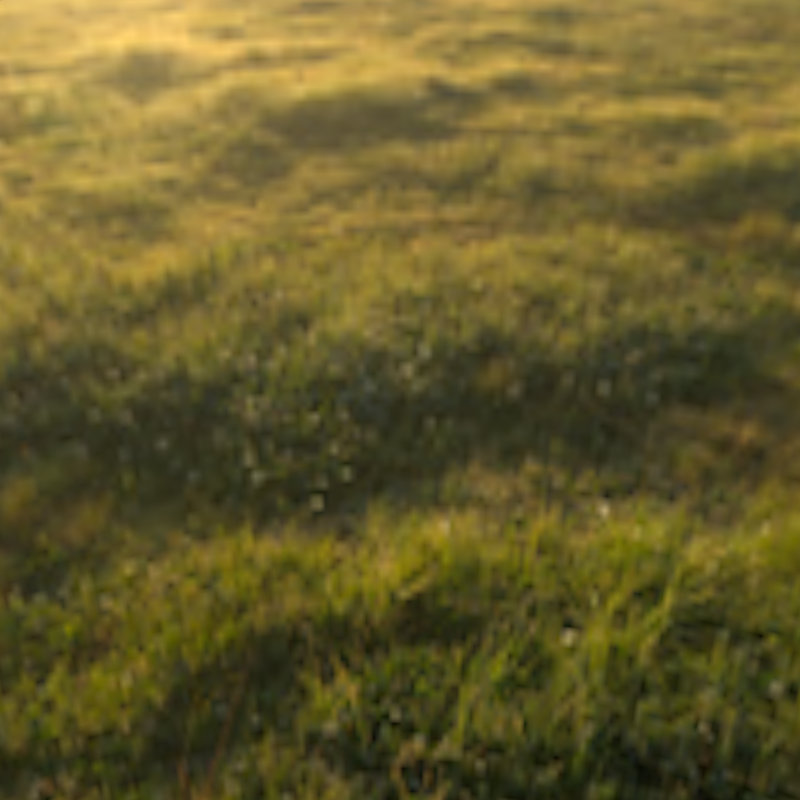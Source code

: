 # Source: relit.blend  (saved by Blender 3.4.6; exported with 4.5.12 LTS)
import bpy
from mathutils import Matrix  # noqa: F401  (used for matrix-valued properties, if any)

bpy.ops.wm.read_factory_settings(use_empty=True)
scene = bpy.context.scene
scene.name = 'Scene'

# ---- collections
col_scena = bpy.data.collections.new('Scena'); scene.collection.children.link(col_scena)
col_scena.hide_render = True

# ---- images (referenced by path relative to the original .blend; pixels are not part of the script)
import os
ASSET_DIR = os.environ.get("B2B_ASSET_DIR", "")  # directory of the original .blend (textures are referenced by path, not embedded)
HERE = os.path.dirname(os.path.abspath(__file__))  # packed textures are extracted next to this script under _unpacked/

def load_image(name, relpath, width, height, colorspace="sRGB"):
    """Load a texture the original file referenced (path relative to the .blend, or extracted next to this script)."""
    p = next((c for c in (os.path.join(HERE, relpath), os.path.join(ASSET_DIR, relpath)) if relpath and os.path.exists(c)), "")
    if p:
        img = bpy.data.images.load(p, check_existing=True)
        img.name = name
    else:  # same state as the original file: an image datablock whose file is absent (Cycles renders it pink)
        img = bpy.data.images.new(name, width, height)
        img.source = "FILE"
        img.filepath = "//" + (relpath or name)
    img.colorspace_settings.name = colorspace
    return img
img_sunrise_exr = load_image('sunrise.exr', '_unpacked/sunrise.f79e8110.exr', 1024, 512, 'Linear Rec.709')

# ---- world
world_world = bpy.data.worlds.new('World'); scene.world = world_world
world_world.use_nodes = True; world_world.node_tree.nodes.clear()
_N = world_world.node_tree.nodes; _L = world_world.node_tree.links
n0 = _N.new('ShaderNodeOutputWorld'); n0.name = 'World Output'; n0.location = (300, 300)
n1 = _N.new('ShaderNodeBackground'); n1.name = 'Background'; n1.location = (10, 300)
n2 = _N.new('ShaderNodeTexEnvironment'); n2.name = 'Environment Texture'; n2.location = (-447, 334)
n2.image = img_sunrise_exr
_L.new(n1.outputs[0], n0.inputs[0])
_L.new(n2.outputs[0], n1.inputs[0])
n0.is_active_output = True
world_world.color = (0.05088, 0.05088, 0.05088)
world_world.use_sun_shadow = False
world_world.sun_shadow_jitter_overblur = 0.0

# ---- cameras
cam_camera_001 = bpy.data.cameras.new('Camera.001')

# ---- objects
ob_camera = bpy.data.objects.new('Camera', cam_camera_001)

# ---- transforms, parenting, visibility, modifiers, constraints
ob_camera.location = (0.0, 4.0, 0.5)
ob_camera.rotation_euler = (1.035, -3.654e-07, -2.54)
ob_camera.lineart.crease_threshold = 0.0
_c = ob_camera.constraints.new('TRACK_TO'); _c.name = 'Track To'
_c.active = False
_c = ob_camera.constraints.new('TRACK_TO'); _c.name = 'Track To.001'
_c.active = False
_c = ob_camera.constraints.new('TRACK_TO'); _c.name = 'Track To.002'
_c.active = False
_c = ob_camera.constraints.new('TRACK_TO'); _c.name = 'Track To.003'
_c.active = False
_c = ob_camera.constraints.new('TRACK_TO'); _c.name = 'Track To.004'
_c.active = False
_c = ob_camera.constraints.new('TRACK_TO'); _c.name = 'Track To.005'
_c.active = False
_c = ob_camera.constraints.new('TRACK_TO'); _c.name = 'Track To.006'
_c.active = False
_c = ob_camera.constraints.new('TRACK_TO'); _c.name = 'Track To.007'
_c.active = False
_c = ob_camera.constraints.new('TRACK_TO'); _c.name = 'Track To.008'
_c.active = False
_c = ob_camera.constraints.new('TRACK_TO'); _c.name = 'Track To.009'
_c.active = False
_c = ob_camera.constraints.new('TRACK_TO'); _c.name = 'Track To.010'
_c.active = False
_c = ob_camera.constraints.new('TRACK_TO'); _c.name = 'Track To.011'
_c.active = False
_c = ob_camera.constraints.new('TRACK_TO'); _c.name = 'Track To.012'
_c.active = False
_c = ob_camera.constraints.new('TRACK_TO'); _c.name = 'Track To.013'
_c.active = False
_c = ob_camera.constraints.new('TRACK_TO'); _c.name = 'Track To.014'
_c.active = False
_c = ob_camera.constraints.new('TRACK_TO'); _c.name = 'Track To.015'
_c.active = False
_c = ob_camera.constraints.new('TRACK_TO'); _c.name = 'Track To.016'
_c.active = False
_c = ob_camera.constraints.new('TRACK_TO'); _c.name = 'Track To.017'
_c.active = False
_c = ob_camera.constraints.new('TRACK_TO'); _c.name = 'Track To.018'
_c.active = False
_c = ob_camera.constraints.new('TRACK_TO'); _c.name = 'Track To.019'
_c.active = False
_c = ob_camera.constraints.new('TRACK_TO'); _c.name = 'Track To.020'
_c.active = False
_c = ob_camera.constraints.new('TRACK_TO'); _c.name = 'Track To.021'
_c.active = False
_c = ob_camera.constraints.new('TRACK_TO'); _c.name = 'Track To.022'
_c.active = False
_c = ob_camera.constraints.new('TRACK_TO'); _c.name = 'Track To.023'
_c.active = False
_c = ob_camera.constraints.new('TRACK_TO'); _c.name = 'Track To.024'
_c.active = False
_c = ob_camera.constraints.new('TRACK_TO'); _c.name = 'Track To.025'
_c.active = False
_c = ob_camera.constraints.new('TRACK_TO'); _c.name = 'Track To.026'
_c.active = False
_c = ob_camera.constraints.new('TRACK_TO'); _c.name = 'Track To.027'
_c.active = False
_c = ob_camera.constraints.new('TRACK_TO'); _c.name = 'Track To.028'
_c.active = False
_c = ob_camera.constraints.new('TRACK_TO'); _c.name = 'Track To.029'
_c.active = False
_c = ob_camera.constraints.new('TRACK_TO'); _c.name = 'Track To.030'
_c.active = False
_c = ob_camera.constraints.new('TRACK_TO'); _c.name = 'Track To.031'
_c.active = False
_c = ob_camera.constraints.new('TRACK_TO'); _c.name = 'Track To.032'

# ---- collection membership
scene.collection.objects.link(ob_camera)
def _layer_coll(name, lc=None):
    lc = lc or bpy.context.view_layer.layer_collection
    for c in lc.children:
        if c.name == name: return c
        r = _layer_coll(name, c)
        if r: return r
_layer_coll('Scena').exclude = True

# ---- scene / render settings (as saved in the file)
scene.camera = ob_camera
scene.frame_start = 1; scene.frame_end = 250; scene.frame_set(29)
scene.render.engine = 'CYCLES'
scene.render.resolution_x = 800
scene.render.resolution_y = 800
scene.render.dither_intensity = 0.0
scene.render.film_transparent = True
scene.render.use_border = True
scene.render.border_max_y = 0.9949
scene.render.use_persistent_data = True
scene.cycles.samples = 128
scene.cycles.sampling_pattern = 'TABULATED_SOBOL'
scene.cycles.use_adaptive_sampling = False
scene.cycles.use_light_tree = False
scene.cycles.caustics_reflective = False
scene.cycles.caustics_refractive = False
scene.cycles.max_bounces = 4
scene.cycles.diffuse_bounces = 1
scene.cycles.glossy_bounces = 2
scene.cycles.transmission_bounces = 4
scene.cycles.transparent_max_bounces = 4
scene.view_settings.view_transform = 'Standard'
bpy.context.view_layer.update()
